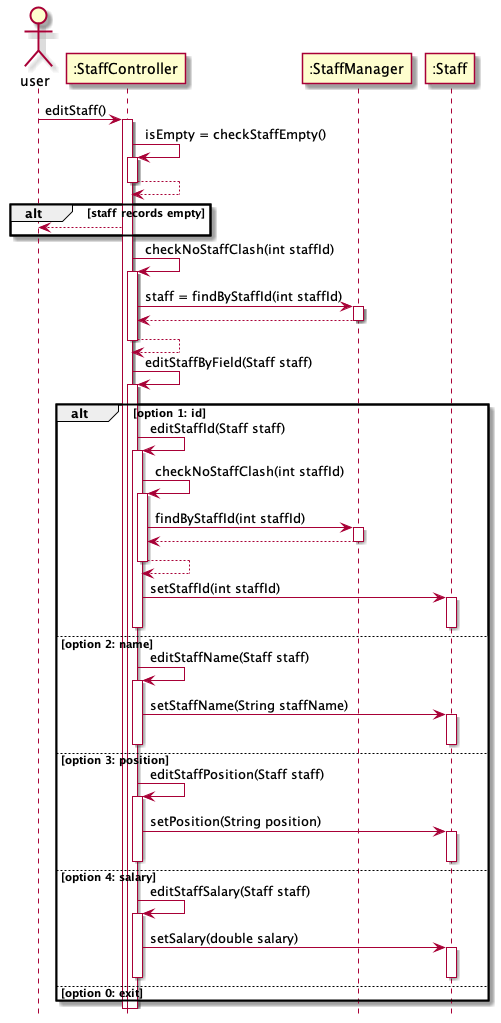

The diagram above was rendered by PlantUML. Its source (embedded in the PNG):
@startuml
'https://plantuml.com/sequence-diagram

hide footbox

actor user
participant ":StaffController" as staffcontroller
participant ":StaffManager" as staffmanager
participant ":Staff" as staff


user -> staffcontroller: editStaff()
activate staffcontroller

staffcontroller -> staffcontroller: isEmpty = checkStaffEmpty()
activate staffcontroller
staffcontroller --> staffcontroller
deactivate staffcontroller

alt staff records empty
staffcontroller --> user
end

staffcontroller -> staffcontroller: checkNoStaffClash(int staffId)
activate staffcontroller
staffcontroller -> staffmanager: staff = findByStaffId(int staffId)
activate staffmanager
staffmanager --> staffcontroller
deactivate staffmanager
staffcontroller --> staffcontroller
deactivate staffcontroller

staffcontroller -> staffcontroller: editStaffByField(Staff staff)
activate staffcontroller


alt option 1: id
staffcontroller -> staffcontroller: editStaffId(Staff staff)
activate staffcontroller
staffcontroller -> staffcontroller: checkNoStaffClash(int staffId)
activate staffcontroller
staffcontroller -> staffmanager: findByStaffId(int staffId)
activate staffmanager
staffmanager --> staffcontroller
deactivate staffmanager
staffcontroller --> staffcontroller
deactivate staffcontroller
staffcontroller -> staff: setStaffId(int staffId)
activate staff
deactivate staff
deactivate staffcontroller

else option 2: name
staffcontroller -> staffcontroller: editStaffName(Staff staff)
activate staffcontroller
staffcontroller -> staff: setStaffName(String staffName)
activate staff
deactivate staff
deactivate staffcontroller

else option 3: position
staffcontroller -> staffcontroller: editStaffPosition(Staff staff)
activate staffcontroller
staffcontroller -> staff: setPosition(String position)
activate staff
deactivate staff
deactivate staffcontroller

else option 4: salary
staffcontroller -> staffcontroller: editStaffSalary(Staff staff)
activate staffcontroller
staffcontroller -> staff: setSalary(double salary)
activate staff
deactivate staff
deactivate staffcontroller

else option 0: exit

end
@enduml